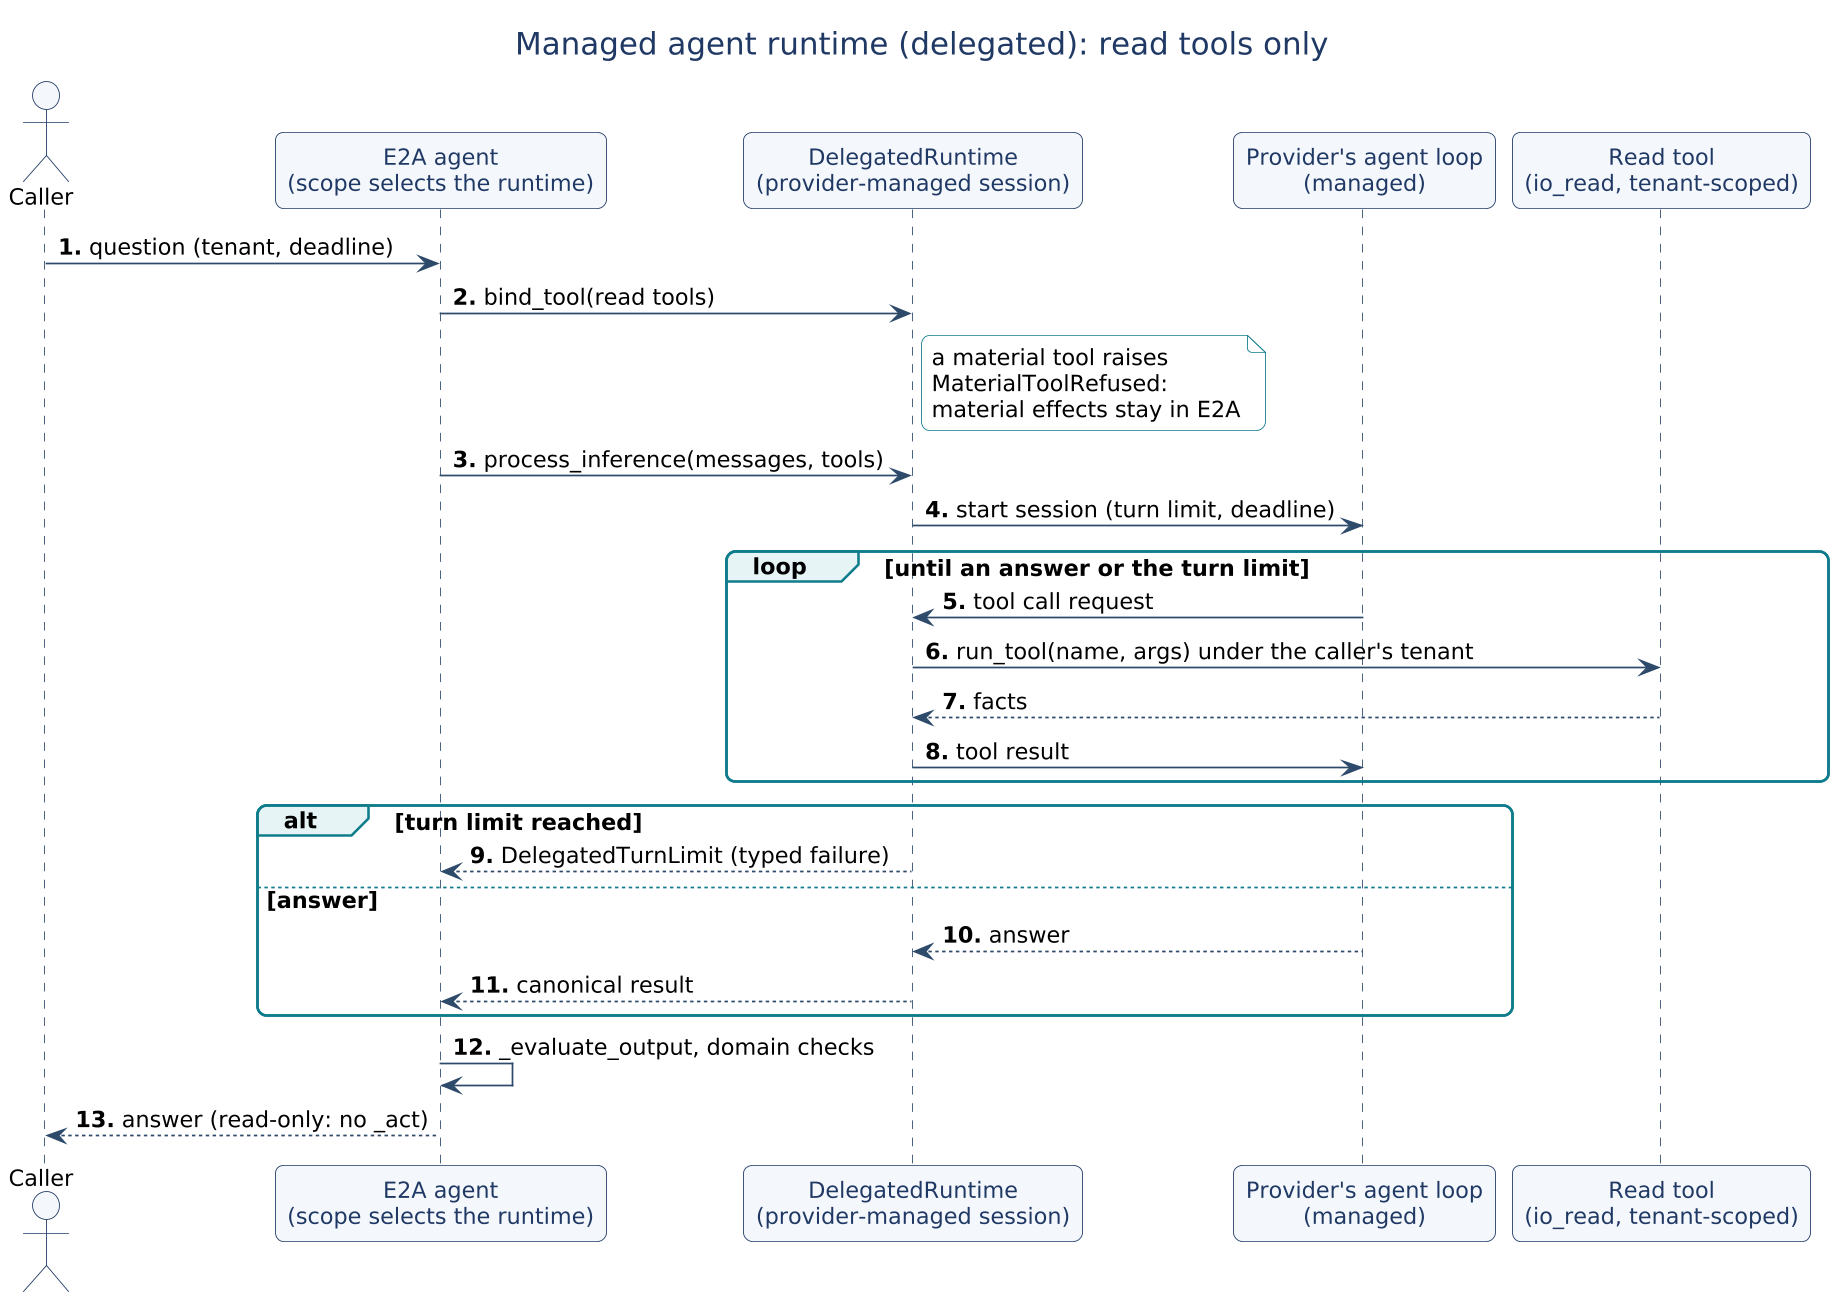

The diagram above was rendered by PlantUML. Its source (embedded in the PNG):
@startuml
!include ../../common/style.puml
title Managed agent runtime (delegated): read tools only
autonumber "<b>0."
actor Caller as U
participant "E2A agent\n(scope selects the runtime)" as A
participant "DelegatedRuntime\n(provider-managed session)" as R
participant "Provider's agent loop\n(managed)" as L
participant "Read tool\n(io_read, tenant-scoped)" as T
U -> A : question (tenant, deadline)
A -> R : bind_tool(read tools)
note right of R : a material tool raises\nMaterialToolRefused:\nmaterial effects stay in E2A
A -> R : process_inference(messages, tools)
R -> L : start session (turn limit, deadline)
loop until an answer or the turn limit
  L -> R : tool call request
  R -> T : run_tool(name, args) under the caller's tenant
  T --> R : facts
  R -> L : tool result
end
alt turn limit reached
  R --> A : DelegatedTurnLimit (typed failure)
else answer
  L --> R : answer
  R --> A : canonical result
end
A -> A : _evaluate_output, domain checks
A --> U : answer (read-only: no _act)
@enduml